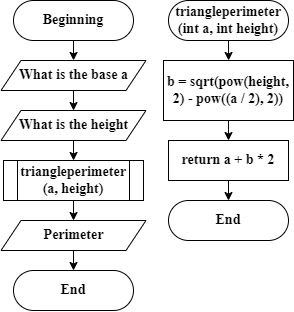

The diagram above was exported from draw.io. Its source (the exported page's mxGraphModel, read from the mxfile embedded in the PNG):
<mxGraphModel dx="723" dy="391" grid="1" gridSize="10" guides="1" tooltips="1" connect="1" arrows="1" fold="1" page="1" pageScale="1" pageWidth="827" pageHeight="1169" math="0" shadow="0">
  <root>
    <mxCell id="WIyWlLk6GJQsqaUBKTNV-0" />
    <mxCell id="WIyWlLk6GJQsqaUBKTNV-1" parent="WIyWlLk6GJQsqaUBKTNV-0" />
    <mxCell id="abwF3GYdvVdk-BaDYrZ--0" style="edgeStyle=orthogonalEdgeStyle;rounded=0;orthogonalLoop=1;jettySize=auto;html=1;" edge="1" parent="WIyWlLk6GJQsqaUBKTNV-1" source="WIyWlLk6GJQsqaUBKTNV-3">
      <mxGeometry relative="1" as="geometry">
        <mxPoint x="220" y="140" as="targetPoint" />
      </mxGeometry>
    </mxCell>
    <mxCell id="WIyWlLk6GJQsqaUBKTNV-3" value="Beginning" style="rounded=1;whiteSpace=wrap;html=1;fontSize=14;glass=0;strokeWidth=1;shadow=0;arcSize=50;fontStyle=1;fontFamily=Times New Roman;" parent="WIyWlLk6GJQsqaUBKTNV-1" vertex="1">
      <mxGeometry x="160" y="80" width="120" height="40" as="geometry" />
    </mxCell>
    <mxCell id="abwF3GYdvVdk-BaDYrZ--2" style="edgeStyle=orthogonalEdgeStyle;rounded=0;orthogonalLoop=1;jettySize=auto;html=1;" edge="1" parent="WIyWlLk6GJQsqaUBKTNV-1" source="abwF3GYdvVdk-BaDYrZ--1">
      <mxGeometry relative="1" as="geometry">
        <mxPoint x="220" y="190" as="targetPoint" />
      </mxGeometry>
    </mxCell>
    <mxCell id="abwF3GYdvVdk-BaDYrZ--1" value="What is the base a" style="shape=parallelogram;perimeter=parallelogramPerimeter;whiteSpace=wrap;html=1;fixedSize=1;fontStyle=1;fontFamily=Times New Roman;fontSize=14;" vertex="1" parent="WIyWlLk6GJQsqaUBKTNV-1">
      <mxGeometry x="147.5" y="140" width="145" height="30" as="geometry" />
    </mxCell>
    <mxCell id="abwF3GYdvVdk-BaDYrZ--5" style="edgeStyle=orthogonalEdgeStyle;rounded=0;orthogonalLoop=1;jettySize=auto;html=1;exitX=0.5;exitY=1;exitDx=0;exitDy=0;" edge="1" parent="WIyWlLk6GJQsqaUBKTNV-1" source="abwF3GYdvVdk-BaDYrZ--3">
      <mxGeometry relative="1" as="geometry">
        <mxPoint x="220.04761904761904" y="240" as="targetPoint" />
      </mxGeometry>
    </mxCell>
    <mxCell id="abwF3GYdvVdk-BaDYrZ--3" value="What is the height" style="shape=parallelogram;perimeter=parallelogramPerimeter;whiteSpace=wrap;html=1;fixedSize=1;fontStyle=1;fontFamily=Times New Roman;fontSize=14;" vertex="1" parent="WIyWlLk6GJQsqaUBKTNV-1">
      <mxGeometry x="147.5" y="190" width="145" height="30" as="geometry" />
    </mxCell>
    <mxCell id="abwF3GYdvVdk-BaDYrZ--6" style="edgeStyle=orthogonalEdgeStyle;rounded=0;orthogonalLoop=1;jettySize=auto;html=1;" edge="1" parent="WIyWlLk6GJQsqaUBKTNV-1" source="abwF3GYdvVdk-BaDYrZ--4">
      <mxGeometry relative="1" as="geometry">
        <mxPoint x="220" y="300" as="targetPoint" />
      </mxGeometry>
    </mxCell>
    <mxCell id="abwF3GYdvVdk-BaDYrZ--4" value="triangleperimeter&lt;br style=&quot;font-size: 14px;&quot;&gt;(a, height)" style="shape=process;whiteSpace=wrap;html=1;backgroundOutline=1;fontStyle=1;fontFamily=Times New Roman;fontSize=14;" vertex="1" parent="WIyWlLk6GJQsqaUBKTNV-1">
      <mxGeometry x="150" y="240" width="140" height="40" as="geometry" />
    </mxCell>
    <mxCell id="abwF3GYdvVdk-BaDYrZ--7" value="End" style="rounded=1;whiteSpace=wrap;html=1;fontSize=14;glass=0;strokeWidth=1;shadow=0;arcSize=50;fontStyle=1;fontFamily=Times New Roman;" vertex="1" parent="WIyWlLk6GJQsqaUBKTNV-1">
      <mxGeometry x="160" y="350" width="120" height="40" as="geometry" />
    </mxCell>
    <mxCell id="abwF3GYdvVdk-BaDYrZ--9" style="edgeStyle=orthogonalEdgeStyle;rounded=0;orthogonalLoop=1;jettySize=auto;html=1;exitX=0.5;exitY=1;exitDx=0;exitDy=0;entryX=0.5;entryY=0;entryDx=0;entryDy=0;" edge="1" parent="WIyWlLk6GJQsqaUBKTNV-1" source="abwF3GYdvVdk-BaDYrZ--8" target="abwF3GYdvVdk-BaDYrZ--7">
      <mxGeometry relative="1" as="geometry" />
    </mxCell>
    <mxCell id="abwF3GYdvVdk-BaDYrZ--8" value="Perimeter" style="shape=parallelogram;perimeter=parallelogramPerimeter;whiteSpace=wrap;html=1;fixedSize=1;fontStyle=1;fontFamily=Times New Roman;fontSize=14;" vertex="1" parent="WIyWlLk6GJQsqaUBKTNV-1">
      <mxGeometry x="147.5" y="300" width="145" height="30" as="geometry" />
    </mxCell>
    <mxCell id="abwF3GYdvVdk-BaDYrZ--11" style="edgeStyle=orthogonalEdgeStyle;rounded=0;orthogonalLoop=1;jettySize=auto;html=1;exitX=0.5;exitY=1;exitDx=0;exitDy=0;" edge="1" parent="WIyWlLk6GJQsqaUBKTNV-1" source="abwF3GYdvVdk-BaDYrZ--10">
      <mxGeometry relative="1" as="geometry">
        <mxPoint x="375.1034482758621" y="140" as="targetPoint" />
      </mxGeometry>
    </mxCell>
    <mxCell id="abwF3GYdvVdk-BaDYrZ--10" value="triangleperimeter&lt;br&gt;(int a, int height)" style="rounded=1;whiteSpace=wrap;html=1;fontSize=14;glass=0;strokeWidth=1;shadow=0;arcSize=50;fontStyle=1;fontFamily=Times New Roman;" vertex="1" parent="WIyWlLk6GJQsqaUBKTNV-1">
      <mxGeometry x="315" y="80" width="120" height="40" as="geometry" />
    </mxCell>
    <mxCell id="abwF3GYdvVdk-BaDYrZ--13" style="edgeStyle=orthogonalEdgeStyle;rounded=0;orthogonalLoop=1;jettySize=auto;html=1;" edge="1" parent="WIyWlLk6GJQsqaUBKTNV-1" source="abwF3GYdvVdk-BaDYrZ--12">
      <mxGeometry relative="1" as="geometry">
        <mxPoint x="375" y="220" as="targetPoint" />
      </mxGeometry>
    </mxCell>
    <mxCell id="abwF3GYdvVdk-BaDYrZ--12" value="b = sqrt(pow(height, 2) - pow((a / 2), 2))" style="rounded=0;whiteSpace=wrap;html=1;fontStyle=1;fontFamily=Times New Roman;fontSize=14;" vertex="1" parent="WIyWlLk6GJQsqaUBKTNV-1">
      <mxGeometry x="310" y="140" width="130" height="60" as="geometry" />
    </mxCell>
    <mxCell id="abwF3GYdvVdk-BaDYrZ--15" style="edgeStyle=orthogonalEdgeStyle;rounded=0;orthogonalLoop=1;jettySize=auto;html=1;" edge="1" parent="WIyWlLk6GJQsqaUBKTNV-1" source="abwF3GYdvVdk-BaDYrZ--14">
      <mxGeometry relative="1" as="geometry">
        <mxPoint x="375" y="280" as="targetPoint" />
      </mxGeometry>
    </mxCell>
    <mxCell id="abwF3GYdvVdk-BaDYrZ--14" value="return a + b * 2" style="rounded=0;whiteSpace=wrap;html=1;fontStyle=1;fontFamily=Times New Roman;fontSize=14;" vertex="1" parent="WIyWlLk6GJQsqaUBKTNV-1">
      <mxGeometry x="315" y="220" width="120" height="40" as="geometry" />
    </mxCell>
    <mxCell id="abwF3GYdvVdk-BaDYrZ--16" value="End" style="rounded=1;whiteSpace=wrap;html=1;fontSize=14;glass=0;strokeWidth=1;shadow=0;arcSize=50;fontStyle=1;fontFamily=Times New Roman;" vertex="1" parent="WIyWlLk6GJQsqaUBKTNV-1">
      <mxGeometry x="315" y="280" width="120" height="40" as="geometry" />
    </mxCell>
  </root>
</mxGraphModel>